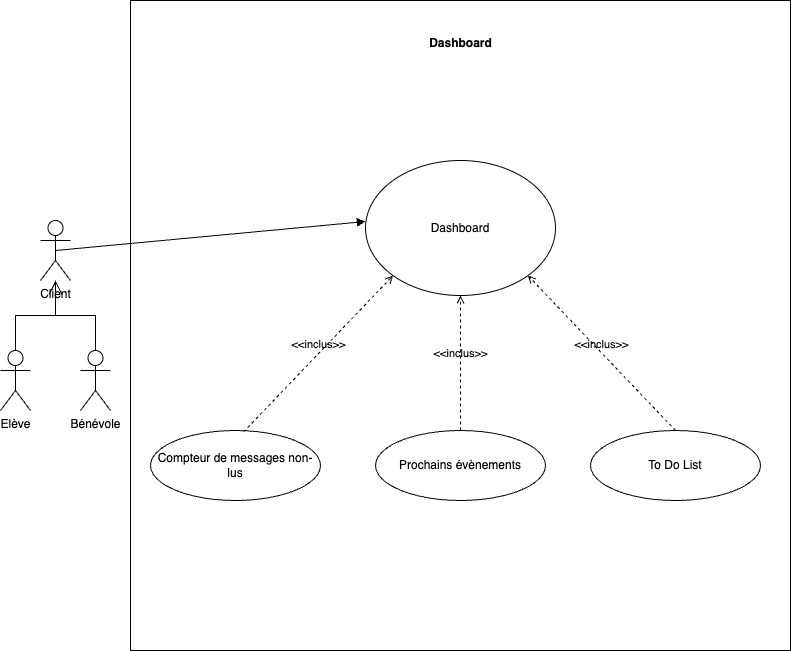

The diagram above was exported from draw.io. Its source (the exported page's mxGraphModel, read from the mxfile embedded in the PNG):
<mxGraphModel dx="954" dy="1778" grid="1" gridSize="10" guides="1" tooltips="1" connect="1" arrows="1" fold="1" page="1" pageScale="1" pageWidth="827" pageHeight="1169" math="0" shadow="0">
  <root>
    <mxCell id="0" />
    <mxCell id="1" parent="0" />
    <mxCell id="_kMyNurPW5oOgGO_N-wG-1" value="" style="rounded=0;whiteSpace=wrap;html=1;" parent="1" vertex="1">
      <mxGeometry x="150" y="-20" width="660" height="650" as="geometry" />
    </mxCell>
    <mxCell id="_kMyNurPW5oOgGO_N-wG-2" value="Dashboard" style="text;align=center;fontStyle=1;verticalAlign=middle;spacingLeft=3;spacingRight=3;strokeColor=none;rotatable=0;points=[[0,0.5],[1,0.5]];portConstraint=eastwest;html=1;" parent="1" vertex="1">
      <mxGeometry x="440" y="10" width="80" height="26" as="geometry" />
    </mxCell>
    <mxCell id="_kMyNurPW5oOgGO_N-wG-3" value="Client" style="shape=umlActor;verticalLabelPosition=bottom;verticalAlign=top;html=1;" parent="1" vertex="1">
      <mxGeometry x="60" y="200" width="30" height="60" as="geometry" />
    </mxCell>
    <mxCell id="_kMyNurPW5oOgGO_N-wG-4" value="Elève" style="shape=umlActor;verticalLabelPosition=bottom;verticalAlign=top;html=1;" parent="1" vertex="1">
      <mxGeometry x="20" y="330" width="30" height="60" as="geometry" />
    </mxCell>
    <mxCell id="_kMyNurPW5oOgGO_N-wG-5" value="Bénévole" style="shape=umlActor;verticalLabelPosition=bottom;verticalAlign=top;html=1;" parent="1" vertex="1">
      <mxGeometry x="100" y="330" width="30" height="60" as="geometry" />
    </mxCell>
    <mxCell id="_kMyNurPW5oOgGO_N-wG-6" value="" style="endArrow=open;endFill=1;endSize=12;html=1;rounded=0;exitX=0.5;exitY=0;exitDx=0;exitDy=0;exitPerimeter=0;edgeStyle=orthogonalEdgeStyle;" parent="1" source="_kMyNurPW5oOgGO_N-wG-4" target="_kMyNurPW5oOgGO_N-wG-3" edge="1">
      <mxGeometry width="160" relative="1" as="geometry">
        <mxPoint x="70" y="340" as="sourcePoint" />
        <mxPoint x="80" y="270" as="targetPoint" />
      </mxGeometry>
    </mxCell>
    <mxCell id="_kMyNurPW5oOgGO_N-wG-7" value="" style="endArrow=open;endFill=1;endSize=12;html=1;rounded=0;exitX=0.5;exitY=0;exitDx=0;exitDy=0;exitPerimeter=0;edgeStyle=orthogonalEdgeStyle;" parent="1" source="_kMyNurPW5oOgGO_N-wG-5" target="_kMyNurPW5oOgGO_N-wG-3" edge="1">
      <mxGeometry width="160" relative="1" as="geometry">
        <mxPoint x="45" y="340" as="sourcePoint" />
        <mxPoint x="85" y="270" as="targetPoint" />
      </mxGeometry>
    </mxCell>
    <mxCell id="_kMyNurPW5oOgGO_N-wG-13" value="" style="html=1;verticalAlign=bottom;labelBackgroundColor=none;endArrow=block;endFill=1;rounded=0;exitX=0.5;exitY=0.5;exitDx=0;exitDy=0;exitPerimeter=0;entryX=0;entryY=0.452;entryDx=0;entryDy=0;entryPerimeter=0;" parent="1" source="_kMyNurPW5oOgGO_N-wG-3" target="_kMyNurPW5oOgGO_N-wG-21" edge="1">
      <mxGeometry width="160" relative="1" as="geometry">
        <mxPoint x="120.00000000000006" y="400" as="sourcePoint" />
        <mxPoint x="390" y="222.5" as="targetPoint" />
      </mxGeometry>
    </mxCell>
    <mxCell id="_kMyNurPW5oOgGO_N-wG-14" value="Compteur de messages non-lus" style="ellipse;html=1;whiteSpace=wrap;" parent="1" vertex="1">
      <mxGeometry x="170" y="410" width="170" height="70" as="geometry" />
    </mxCell>
    <mxCell id="_kMyNurPW5oOgGO_N-wG-15" value="&amp;lt;&amp;lt;inclus&amp;gt;&amp;gt;" style="html=1;verticalAlign=bottom;labelBackgroundColor=none;endArrow=open;endFill=0;dashed=1;rounded=0;exitX=0.547;exitY=0.021;exitDx=0;exitDy=0;exitPerimeter=0;entryX=0;entryY=1;entryDx=0;entryDy=0;" parent="1" source="_kMyNurPW5oOgGO_N-wG-14" target="_kMyNurPW5oOgGO_N-wG-21" edge="1">
      <mxGeometry width="160" relative="1" as="geometry">
        <mxPoint x="340" y="320" as="sourcePoint" />
        <mxPoint x="445.98" y="275.55999999999995" as="targetPoint" />
      </mxGeometry>
    </mxCell>
    <mxCell id="_kMyNurPW5oOgGO_N-wG-16" value="Prochains évènements" style="ellipse;html=1;whiteSpace=wrap;" parent="1" vertex="1">
      <mxGeometry x="395" y="410" width="170" height="70" as="geometry" />
    </mxCell>
    <mxCell id="_kMyNurPW5oOgGO_N-wG-17" value="To Do List" style="ellipse;html=1;whiteSpace=wrap;" parent="1" vertex="1">
      <mxGeometry x="610" y="410" width="170" height="70" as="geometry" />
    </mxCell>
    <mxCell id="_kMyNurPW5oOgGO_N-wG-18" value="&amp;lt;&amp;lt;inclus&amp;gt;&amp;gt;" style="html=1;verticalAlign=bottom;labelBackgroundColor=none;endArrow=open;endFill=0;dashed=1;rounded=0;exitX=0.5;exitY=0;exitDx=0;exitDy=0;entryX=0.5;entryY=1;entryDx=0;entryDy=0;" parent="1" source="_kMyNurPW5oOgGO_N-wG-16" target="_kMyNurPW5oOgGO_N-wG-21" edge="1">
      <mxGeometry width="160" relative="1" as="geometry">
        <mxPoint x="273" y="421" as="sourcePoint" />
        <mxPoint x="480" y="280" as="targetPoint" />
      </mxGeometry>
    </mxCell>
    <mxCell id="_kMyNurPW5oOgGO_N-wG-19" value="&amp;lt;&amp;lt;inclus&amp;gt;&amp;gt;" style="html=1;verticalAlign=bottom;labelBackgroundColor=none;endArrow=open;endFill=0;dashed=1;rounded=0;exitX=0.5;exitY=0;exitDx=0;exitDy=0;entryX=1;entryY=1;entryDx=0;entryDy=0;" parent="1" source="_kMyNurPW5oOgGO_N-wG-17" target="_kMyNurPW5oOgGO_N-wG-21" edge="1">
      <mxGeometry width="160" relative="1" as="geometry">
        <mxPoint x="490" y="420" as="sourcePoint" />
        <mxPoint x="534" y="267.52" as="targetPoint" />
      </mxGeometry>
    </mxCell>
    <mxCell id="_kMyNurPW5oOgGO_N-wG-21" value="Dashboard" style="ellipse;html=1;whiteSpace=wrap;" parent="1" vertex="1">
      <mxGeometry x="385" y="140" width="190" height="135" as="geometry" />
    </mxCell>
  </root>
</mxGraphModel>